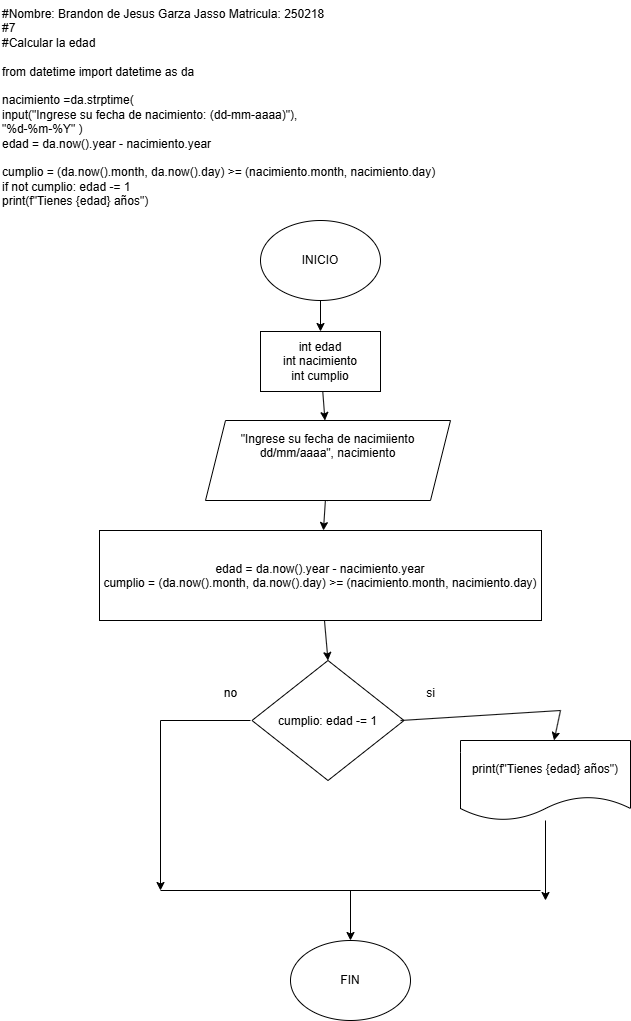

The diagram above was exported from draw.io. Its source (the exported page's mxGraphModel, read from the mxfile embedded in the PNG):
<mxGraphModel dx="662" dy="513" grid="1" gridSize="10" guides="1" tooltips="1" connect="1" arrows="1" fold="1" page="1" pageScale="1" pageWidth="850" pageHeight="1100" math="0" shadow="0">
  <root>
    <mxCell id="0" />
    <mxCell id="1" parent="0" />
    <mxCell id="10" style="edgeStyle=none;html=1;entryX=0.5;entryY=0;entryDx=0;entryDy=0;" parent="1" source="2" target="4" edge="1">
      <mxGeometry relative="1" as="geometry" />
    </mxCell>
    <mxCell id="2" value="INICIO" style="ellipse;whiteSpace=wrap;html=1;" parent="1" vertex="1">
      <mxGeometry x="280" y="220" width="120" height="80" as="geometry" />
    </mxCell>
    <UserObject label="#Nombre: Brandon de Jesus Garza Jasso            Matricula: 250218 &#10;#7 &#10;#Calcular la edad &#10; &#10;from datetime import datetime as da &#10; &#10;nacimiento =da.strptime( &#10;    input(&quot;Ingrese su fecha de nacimiento: (dd-mm-aaaa)&quot;), &#10;    &quot;%d-%m-%Y&quot; ) &#10;edad = da.now().year - nacimiento.year &#10; &#10;cumplio = (da.now().month, da.now().day) &gt;= (nacimiento.month, nacimiento.day) &#10;if not cumplio: edad -= 1 &#10;print(f&quot;Tienes {edad} años&quot;)" link="#Nombre: Brandon de Jesus Garza Jasso            Matricula: 250218 &#10;#7 &#10;#Calcular la edad &#10; &#10;from datetime import datetime as da &#10; &#10;nacimiento =da.strptime( &#10;    input(&quot;Ingrese su fecha de nacimiento: (dd-mm-aaaa)&quot;), &#10;    &quot;%d-%m-%Y&quot; ) &#10;edad = da.now().year - nacimiento.year &#10; &#10;cumplio = (da.now().month, da.now().day) &gt;= (nacimiento.month, nacimiento.day) &#10;if not cumplio: edad -= 1 &#10;print(f&quot;Tienes {edad} años&quot;)" id="3">
      <mxCell style="text;whiteSpace=wrap;html=1;" parent="1" vertex="1">
        <mxGeometry x="20" width="470" height="220" as="geometry" />
      </mxCell>
    </UserObject>
    <mxCell id="11" style="edgeStyle=none;html=1;" parent="1" source="4" target="6" edge="1">
      <mxGeometry relative="1" as="geometry" />
    </mxCell>
    <mxCell id="4" value="int edad&lt;div&gt;int nacimiento&lt;/div&gt;&lt;div&gt;int cumplio&lt;/div&gt;" style="rounded=0;whiteSpace=wrap;html=1;" parent="1" vertex="1">
      <mxGeometry x="280" y="331" width="120" height="60" as="geometry" />
    </mxCell>
    <mxCell id="7" style="edgeStyle=none;html=1;exitX=0.5;exitY=1;exitDx=0;exitDy=0;" parent="1" source="6" edge="1">
      <mxGeometry relative="1" as="geometry">
        <mxPoint x="330" y="490" as="targetPoint" />
      </mxGeometry>
    </mxCell>
    <mxCell id="12" style="edgeStyle=none;html=1;" parent="1" source="6" target="8" edge="1">
      <mxGeometry relative="1" as="geometry" />
    </mxCell>
    <mxCell id="6" value="&quot;Ingrese su fecha de nacimiiento dd/mm/aaaa&quot;, nacimiento&lt;div&gt;&lt;br&gt;&lt;/div&gt;&lt;div&gt;&lt;br&gt;&lt;/div&gt;" style="shape=parallelogram;perimeter=parallelogramPerimeter;whiteSpace=wrap;html=1;fixedSize=1;" parent="1" vertex="1">
      <mxGeometry x="225" y="420" width="245" height="80" as="geometry" />
    </mxCell>
    <mxCell id="25" style="edgeStyle=none;html=1;entryX=0.5;entryY=0;entryDx=0;entryDy=0;" parent="1" source="8" target="13" edge="1">
      <mxGeometry relative="1" as="geometry" />
    </mxCell>
    <mxCell id="8" value="edad = da.now().year - nacimiento.year&#10;cumplio = (da.now().month, da.now().day) &gt;= (nacimiento.month, nacimiento.day)" style="rounded=0;fillColor=default;fontColor=default;" parent="1" vertex="1">
      <mxGeometry x="119" y="530" width="442" height="90" as="geometry" />
    </mxCell>
    <mxCell id="13" value="cumplio: edad -= 1" style="rhombus;fontColor=default;" parent="1" vertex="1">
      <mxGeometry x="271.5" y="660" width="152" height="120" as="geometry" />
    </mxCell>
    <mxCell id="14" value="si" style="text;html=1;align=center;verticalAlign=middle;resizable=0;points=[];autosize=1;strokeColor=none;fillColor=none;" parent="1" vertex="1">
      <mxGeometry x="435" y="678" width="30" height="30" as="geometry" />
    </mxCell>
    <mxCell id="15" value="no" style="text;html=1;align=center;verticalAlign=middle;resizable=0;points=[];autosize=1;strokeColor=none;fillColor=none;" parent="1" vertex="1">
      <mxGeometry x="230" y="678" width="40" height="30" as="geometry" />
    </mxCell>
    <mxCell id="21" style="edgeStyle=none;html=1;" parent="1" source="16" edge="1">
      <mxGeometry relative="1" as="geometry">
        <mxPoint x="565" y="900" as="targetPoint" />
      </mxGeometry>
    </mxCell>
    <mxCell id="16" value="print(f&quot;Tienes {edad} años&quot;)" style="shape=document;boundedLbl=1;" parent="1" vertex="1">
      <mxGeometry x="480" y="740" width="170" height="80" as="geometry" />
    </mxCell>
    <mxCell id="17" value="" style="endArrow=none;html=1;" parent="1" edge="1">
      <mxGeometry width="50" height="50" relative="1" as="geometry">
        <mxPoint x="420" y="720" as="sourcePoint" />
        <mxPoint x="580" y="710" as="targetPoint" />
      </mxGeometry>
    </mxCell>
    <mxCell id="18" value="" style="endArrow=classic;html=1;" parent="1" target="16" edge="1">
      <mxGeometry width="50" height="50" relative="1" as="geometry">
        <mxPoint x="580" y="710" as="sourcePoint" />
        <mxPoint x="630" y="660" as="targetPoint" />
      </mxGeometry>
    </mxCell>
    <mxCell id="19" value="" style="endArrow=none;html=1;" parent="1" edge="1">
      <mxGeometry width="50" height="50" relative="1" as="geometry">
        <mxPoint x="180" y="720" as="sourcePoint" />
        <mxPoint x="270" y="720" as="targetPoint" />
      </mxGeometry>
    </mxCell>
    <mxCell id="20" value="" style="endArrow=classic;html=1;" parent="1" edge="1">
      <mxGeometry width="50" height="50" relative="1" as="geometry">
        <mxPoint x="180" y="720" as="sourcePoint" />
        <mxPoint x="180" y="890" as="targetPoint" />
      </mxGeometry>
    </mxCell>
    <mxCell id="22" value="" style="endArrow=none;html=1;" parent="1" edge="1">
      <mxGeometry width="50" height="50" relative="1" as="geometry">
        <mxPoint x="180" y="890" as="sourcePoint" />
        <mxPoint x="560" y="890" as="targetPoint" />
      </mxGeometry>
    </mxCell>
    <mxCell id="23" value="" style="endArrow=classic;html=1;" parent="1" edge="1">
      <mxGeometry width="50" height="50" relative="1" as="geometry">
        <mxPoint x="370" y="890" as="sourcePoint" />
        <mxPoint x="370" y="940" as="targetPoint" />
      </mxGeometry>
    </mxCell>
    <mxCell id="24" value="FIN" style="ellipse;whiteSpace=wrap;html=1;" parent="1" vertex="1">
      <mxGeometry x="310" y="940" width="120" height="80" as="geometry" />
    </mxCell>
  </root>
</mxGraphModel>